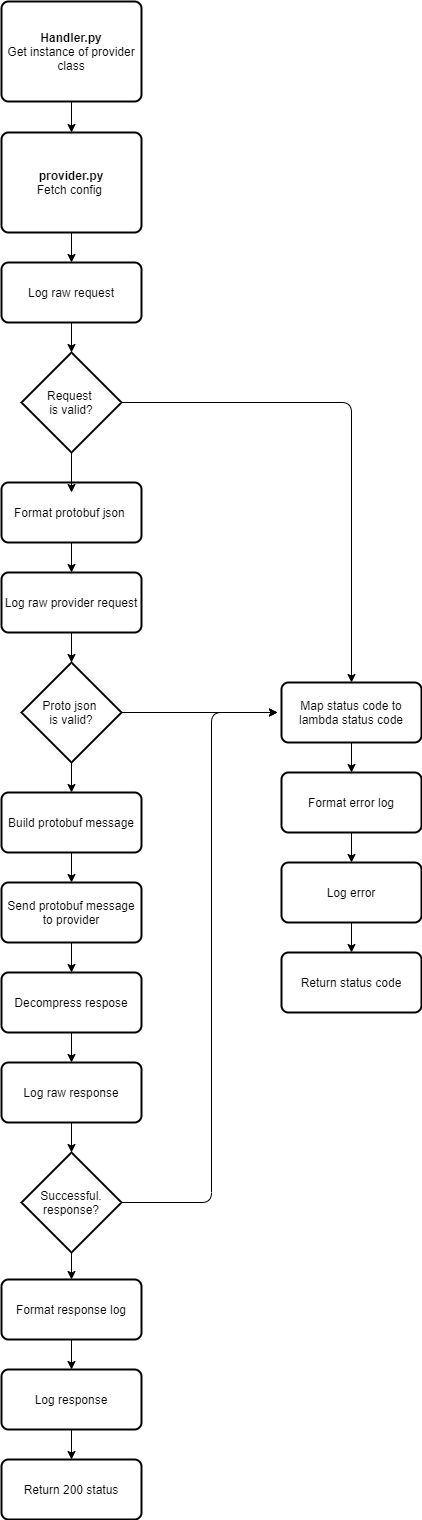

The diagram above was exported from draw.io. Its source (the exported page's mxGraphModel, read from the mxfile embedded in the PNG):
<mxGraphModel dx="1422" dy="715" grid="1" gridSize="10" guides="1" tooltips="1" connect="1" arrows="1" fold="1" page="1" pageScale="1" pageWidth="827" pageHeight="1169" math="0" shadow="0">
  <root>
    <mxCell id="0" />
    <mxCell id="1" parent="0" />
    <mxCell id="F5Rvpy5pIF-E6ojWo4DH-33" value="Proto json &lt;br&gt;is valid?" style="strokeWidth=2;html=1;shape=mxgraph.flowchart.decision;whiteSpace=wrap;" parent="1" vertex="1">
      <mxGeometry x="60" y="700" width="100" height="100" as="geometry" />
    </mxCell>
    <mxCell id="F5Rvpy5pIF-E6ojWo4DH-34" value="Request &lt;br&gt;is valid?" style="strokeWidth=2;html=1;shape=mxgraph.flowchart.decision;whiteSpace=wrap;" parent="1" vertex="1">
      <mxGeometry x="60" y="390" width="100" height="100" as="geometry" />
    </mxCell>
    <mxCell id="F5Rvpy5pIF-E6ojWo4DH-35" value="&lt;b&gt;&lt;span&gt;Handler.py&lt;/span&gt;&lt;br&gt;&lt;/b&gt;Get instance of provider class" style="rounded=1;whiteSpace=wrap;html=1;absoluteArcSize=1;arcSize=14;strokeWidth=2;" parent="1" vertex="1">
      <mxGeometry x="40" y="39" width="140" height="100" as="geometry" />
    </mxCell>
    <mxCell id="F5Rvpy5pIF-E6ojWo4DH-36" value="&lt;b&gt;&lt;span&gt;provider.py&lt;/span&gt;&lt;br&gt;&lt;/b&gt;Fetch config&amp;nbsp;" style="rounded=1;whiteSpace=wrap;html=1;absoluteArcSize=1;arcSize=14;strokeWidth=2;" parent="1" vertex="1">
      <mxGeometry x="40" y="170" width="140" height="100" as="geometry" />
    </mxCell>
    <mxCell id="F5Rvpy5pIF-E6ojWo4DH-37" value="Log raw request" style="rounded=1;whiteSpace=wrap;html=1;absoluteArcSize=1;arcSize=14;strokeWidth=2;" parent="1" vertex="1">
      <mxGeometry x="40" y="300" width="140" height="60" as="geometry" />
    </mxCell>
    <mxCell id="F5Rvpy5pIF-E6ojWo4DH-39" value="Map status code to lambda status code" style="rounded=1;whiteSpace=wrap;html=1;absoluteArcSize=1;arcSize=14;strokeWidth=2;" parent="1" vertex="1">
      <mxGeometry x="320" y="720" width="140" height="60" as="geometry" />
    </mxCell>
    <mxCell id="F5Rvpy5pIF-E6ojWo4DH-40" value="Format error log" style="rounded=1;whiteSpace=wrap;html=1;absoluteArcSize=1;arcSize=14;strokeWidth=2;" parent="1" vertex="1">
      <mxGeometry x="320" y="810" width="140" height="60" as="geometry" />
    </mxCell>
    <mxCell id="F5Rvpy5pIF-E6ojWo4DH-41" value="Log error" style="rounded=1;whiteSpace=wrap;html=1;absoluteArcSize=1;arcSize=14;strokeWidth=2;" parent="1" vertex="1">
      <mxGeometry x="320" y="900" width="140" height="60" as="geometry" />
    </mxCell>
    <mxCell id="F5Rvpy5pIF-E6ojWo4DH-42" value="Return status code" style="rounded=1;whiteSpace=wrap;html=1;absoluteArcSize=1;arcSize=14;strokeWidth=2;" parent="1" vertex="1">
      <mxGeometry x="320" y="990" width="140" height="60" as="geometry" />
    </mxCell>
    <mxCell id="F5Rvpy5pIF-E6ojWo4DH-44" value="Format protobuf json&amp;nbsp;" style="rounded=1;whiteSpace=wrap;html=1;absoluteArcSize=1;arcSize=14;strokeWidth=2;" parent="1" vertex="1">
      <mxGeometry x="40" y="520" width="140" height="60" as="geometry" />
    </mxCell>
    <mxCell id="F5Rvpy5pIF-E6ojWo4DH-45" value="Build protobuf message" style="rounded=1;whiteSpace=wrap;html=1;absoluteArcSize=1;arcSize=14;strokeWidth=2;" parent="1" vertex="1">
      <mxGeometry x="40" y="830" width="140" height="60" as="geometry" />
    </mxCell>
    <mxCell id="F5Rvpy5pIF-E6ojWo4DH-46" value="Send protobuf message to provider" style="rounded=1;whiteSpace=wrap;html=1;absoluteArcSize=1;arcSize=14;strokeWidth=2;" parent="1" vertex="1">
      <mxGeometry x="40" y="920" width="140" height="60" as="geometry" />
    </mxCell>
    <mxCell id="F5Rvpy5pIF-E6ojWo4DH-47" value="Decompress respose" style="rounded=1;whiteSpace=wrap;html=1;absoluteArcSize=1;arcSize=14;strokeWidth=2;" parent="1" vertex="1">
      <mxGeometry x="40" y="1010" width="140" height="60" as="geometry" />
    </mxCell>
    <mxCell id="F5Rvpy5pIF-E6ojWo4DH-48" value="Successful. response?" style="strokeWidth=2;html=1;shape=mxgraph.flowchart.decision;whiteSpace=wrap;" parent="1" vertex="1">
      <mxGeometry x="60" y="1190" width="100" height="100" as="geometry" />
    </mxCell>
    <mxCell id="F5Rvpy5pIF-E6ojWo4DH-50" value="Format response log" style="rounded=1;whiteSpace=wrap;html=1;absoluteArcSize=1;arcSize=14;strokeWidth=2;" parent="1" vertex="1">
      <mxGeometry x="40" y="1317" width="140" height="60" as="geometry" />
    </mxCell>
    <mxCell id="F5Rvpy5pIF-E6ojWo4DH-51" value="Log response&lt;span style=&quot;color: rgba(0 , 0 , 0 , 0) ; font-family: monospace ; font-size: 0px&quot;&gt;%3CmxGraphModel%3E%3Croot%3E%3CmxCell%20id%3D%220%22%2F%3E%3CmxCell%20id%3D%221%22%20parent%3D%220%22%2F%3E%3CmxCell%20id%3D%222%22%20value%3D%22Format%20response%20log%22%20style%3D%22rounded%3D1%3BwhiteSpace%3Dwrap%3Bhtml%3D1%3BabsoluteArcSize%3D1%3BarcSize%3D14%3BstrokeWidth%3D2%3B%22%20vertex%3D%221%22%20parent%3D%221%22%3E%3CmxGeometry%20x%3D%2240%22%20y%3D%221210%22%20width%3D%22140%22%20height%3D%2260%22%20as%3D%22geometry%22%2F%3E%3C%2FmxCell%3E%3C%2Froot%3E%3C%2FmxGraphModel%3E&lt;/span&gt;" style="rounded=1;whiteSpace=wrap;html=1;absoluteArcSize=1;arcSize=14;strokeWidth=2;" parent="1" vertex="1">
      <mxGeometry x="40" y="1407" width="140" height="60" as="geometry" />
    </mxCell>
    <mxCell id="F5Rvpy5pIF-E6ojWo4DH-52" value="Return 200 status" style="rounded=1;whiteSpace=wrap;html=1;absoluteArcSize=1;arcSize=14;strokeWidth=2;" parent="1" vertex="1">
      <mxGeometry x="40" y="1497" width="140" height="60" as="geometry" />
    </mxCell>
    <mxCell id="F5Rvpy5pIF-E6ojWo4DH-53" value="" style="endArrow=classic;html=1;exitX=1;exitY=0.5;exitDx=0;exitDy=0;exitPerimeter=0;entryX=0.5;entryY=0;entryDx=0;entryDy=0;" parent="1" source="F5Rvpy5pIF-E6ojWo4DH-34" target="F5Rvpy5pIF-E6ojWo4DH-39" edge="1">
      <mxGeometry width="50" height="50" relative="1" as="geometry">
        <mxPoint x="380" y="440" as="sourcePoint" />
        <mxPoint x="390" y="547" as="targetPoint" />
        <Array as="points">
          <mxPoint x="390" y="440" />
        </Array>
      </mxGeometry>
    </mxCell>
    <mxCell id="F5Rvpy5pIF-E6ojWo4DH-54" value="" style="endArrow=classic;html=1;exitX=1;exitY=0.5;exitDx=0;exitDy=0;exitPerimeter=0;" parent="1" source="F5Rvpy5pIF-E6ojWo4DH-33" edge="1">
      <mxGeometry width="50" height="50" relative="1" as="geometry">
        <mxPoint x="380" y="610" as="sourcePoint" />
        <mxPoint x="316" y="750" as="targetPoint" />
      </mxGeometry>
    </mxCell>
    <mxCell id="F5Rvpy5pIF-E6ojWo4DH-55" value="" style="endArrow=classic;html=1;exitX=1;exitY=0.5;exitDx=0;exitDy=0;exitPerimeter=0;" parent="1" source="F5Rvpy5pIF-E6ojWo4DH-48" edge="1">
      <mxGeometry width="50" height="50" relative="1" as="geometry">
        <mxPoint x="380" y="1010" as="sourcePoint" />
        <mxPoint x="316" y="750" as="targetPoint" />
        <Array as="points">
          <mxPoint x="250" y="1240" />
          <mxPoint x="250" y="750" />
        </Array>
      </mxGeometry>
    </mxCell>
    <mxCell id="F5Rvpy5pIF-E6ojWo4DH-56" value="" style="endArrow=classic;html=1;exitX=0.5;exitY=1;exitDx=0;exitDy=0;entryX=0.5;entryY=0;entryDx=0;entryDy=0;" parent="1" source="F5Rvpy5pIF-E6ojWo4DH-35" target="F5Rvpy5pIF-E6ojWo4DH-36" edge="1">
      <mxGeometry width="50" height="50" relative="1" as="geometry">
        <mxPoint x="380" y="430" as="sourcePoint" />
        <mxPoint x="430" y="380" as="targetPoint" />
      </mxGeometry>
    </mxCell>
    <mxCell id="F5Rvpy5pIF-E6ojWo4DH-58" value="" style="endArrow=classic;html=1;exitX=0.5;exitY=1;exitDx=0;exitDy=0;entryX=0.5;entryY=0;entryDx=0;entryDy=0;" parent="1" source="F5Rvpy5pIF-E6ojWo4DH-36" target="F5Rvpy5pIF-E6ojWo4DH-37" edge="1">
      <mxGeometry width="50" height="50" relative="1" as="geometry">
        <mxPoint x="380" y="430" as="sourcePoint" />
        <mxPoint x="430" y="380" as="targetPoint" />
      </mxGeometry>
    </mxCell>
    <mxCell id="F5Rvpy5pIF-E6ojWo4DH-59" value="" style="endArrow=classic;html=1;exitX=0.5;exitY=1;exitDx=0;exitDy=0;" parent="1" source="F5Rvpy5pIF-E6ojWo4DH-37" edge="1">
      <mxGeometry width="50" height="50" relative="1" as="geometry">
        <mxPoint x="380" y="540" as="sourcePoint" />
        <mxPoint x="110" y="390" as="targetPoint" />
      </mxGeometry>
    </mxCell>
    <mxCell id="F5Rvpy5pIF-E6ojWo4DH-64" value="" style="endArrow=classic;html=1;exitX=0.5;exitY=1;exitDx=0;exitDy=0;exitPerimeter=0;entryX=0.5;entryY=0;entryDx=0;entryDy=0;" parent="1" source="F5Rvpy5pIF-E6ojWo4DH-33" target="F5Rvpy5pIF-E6ojWo4DH-45" edge="1">
      <mxGeometry width="50" height="50" relative="1" as="geometry">
        <mxPoint x="380" y="710" as="sourcePoint" />
        <mxPoint x="430" y="660" as="targetPoint" />
      </mxGeometry>
    </mxCell>
    <mxCell id="F5Rvpy5pIF-E6ojWo4DH-65" value="" style="endArrow=classic;html=1;exitX=0.5;exitY=1;exitDx=0;exitDy=0;" parent="1" source="F5Rvpy5pIF-E6ojWo4DH-44" edge="1">
      <mxGeometry width="50" height="50" relative="1" as="geometry">
        <mxPoint x="380" y="970" as="sourcePoint" />
        <mxPoint x="110" y="610" as="targetPoint" />
      </mxGeometry>
    </mxCell>
    <mxCell id="F5Rvpy5pIF-E6ojWo4DH-66" value="" style="endArrow=classic;html=1;exitX=0.5;exitY=1;exitDx=0;exitDy=0;entryX=0.5;entryY=0;entryDx=0;entryDy=0;" parent="1" source="F5Rvpy5pIF-E6ojWo4DH-45" target="F5Rvpy5pIF-E6ojWo4DH-46" edge="1">
      <mxGeometry width="50" height="50" relative="1" as="geometry">
        <mxPoint x="110" y="900" as="sourcePoint" />
        <mxPoint x="430" y="1010" as="targetPoint" />
      </mxGeometry>
    </mxCell>
    <mxCell id="F5Rvpy5pIF-E6ojWo4DH-67" value="" style="endArrow=classic;html=1;exitX=0.5;exitY=1;exitDx=0;exitDy=0;entryX=0.5;entryY=0;entryDx=0;entryDy=0;" parent="1" source="F5Rvpy5pIF-E6ojWo4DH-39" target="F5Rvpy5pIF-E6ojWo4DH-40" edge="1">
      <mxGeometry width="50" height="50" relative="1" as="geometry">
        <mxPoint x="380" y="1070" as="sourcePoint" />
        <mxPoint x="430" y="1020" as="targetPoint" />
      </mxGeometry>
    </mxCell>
    <mxCell id="F5Rvpy5pIF-E6ojWo4DH-68" value="" style="endArrow=classic;html=1;exitX=0.5;exitY=1;exitDx=0;exitDy=0;entryX=0.5;entryY=0;entryDx=0;entryDy=0;" parent="1" source="F5Rvpy5pIF-E6ojWo4DH-40" target="F5Rvpy5pIF-E6ojWo4DH-41" edge="1">
      <mxGeometry width="50" height="50" relative="1" as="geometry">
        <mxPoint x="380" y="1060" as="sourcePoint" />
        <mxPoint x="430" y="1010" as="targetPoint" />
      </mxGeometry>
    </mxCell>
    <mxCell id="F5Rvpy5pIF-E6ojWo4DH-70" value="" style="endArrow=classic;html=1;exitX=0.5;exitY=1;exitDx=0;exitDy=0;entryX=0.5;entryY=0;entryDx=0;entryDy=0;" parent="1" source="F5Rvpy5pIF-E6ojWo4DH-41" target="F5Rvpy5pIF-E6ojWo4DH-42" edge="1">
      <mxGeometry width="50" height="50" relative="1" as="geometry">
        <mxPoint x="380" y="1060" as="sourcePoint" />
        <mxPoint x="430" y="1010" as="targetPoint" />
      </mxGeometry>
    </mxCell>
    <mxCell id="F5Rvpy5pIF-E6ojWo4DH-71" value="" style="endArrow=classic;html=1;exitX=0.5;exitY=1;exitDx=0;exitDy=0;entryX=0.5;entryY=0;entryDx=0;entryDy=0;" parent="1" source="F5Rvpy5pIF-E6ojWo4DH-46" target="F5Rvpy5pIF-E6ojWo4DH-47" edge="1">
      <mxGeometry width="50" height="50" relative="1" as="geometry">
        <mxPoint x="380" y="1140" as="sourcePoint" />
        <mxPoint x="430" y="1090" as="targetPoint" />
      </mxGeometry>
    </mxCell>
    <mxCell id="F5Rvpy5pIF-E6ojWo4DH-72" value="" style="endArrow=classic;html=1;exitX=0.5;exitY=1;exitDx=0;exitDy=0;" parent="1" source="F5Rvpy5pIF-E6ojWo4DH-47" edge="1">
      <mxGeometry width="50" height="50" relative="1" as="geometry">
        <mxPoint x="380" y="1140" as="sourcePoint" />
        <mxPoint x="110" y="1100" as="targetPoint" />
      </mxGeometry>
    </mxCell>
    <mxCell id="F5Rvpy5pIF-E6ojWo4DH-73" value="" style="endArrow=classic;html=1;exitX=0.5;exitY=1;exitDx=0;exitDy=0;exitPerimeter=0;entryX=0.5;entryY=0;entryDx=0;entryDy=0;" parent="1" source="F5Rvpy5pIF-E6ojWo4DH-48" target="F5Rvpy5pIF-E6ojWo4DH-50" edge="1">
      <mxGeometry width="50" height="50" relative="1" as="geometry">
        <mxPoint x="380" y="1240" as="sourcePoint" />
        <mxPoint x="430" y="1190" as="targetPoint" />
      </mxGeometry>
    </mxCell>
    <mxCell id="F5Rvpy5pIF-E6ojWo4DH-74" value="" style="endArrow=classic;html=1;exitX=0.5;exitY=1;exitDx=0;exitDy=0;entryX=0.5;entryY=0;entryDx=0;entryDy=0;" parent="1" source="F5Rvpy5pIF-E6ojWo4DH-50" target="F5Rvpy5pIF-E6ojWo4DH-51" edge="1">
      <mxGeometry width="50" height="50" relative="1" as="geometry">
        <mxPoint x="380" y="1407" as="sourcePoint" />
        <mxPoint x="430" y="1357" as="targetPoint" />
      </mxGeometry>
    </mxCell>
    <mxCell id="F5Rvpy5pIF-E6ojWo4DH-75" value="" style="endArrow=classic;html=1;exitX=0.5;exitY=1;exitDx=0;exitDy=0;entryX=0.5;entryY=0;entryDx=0;entryDy=0;" parent="1" source="F5Rvpy5pIF-E6ojWo4DH-51" target="F5Rvpy5pIF-E6ojWo4DH-52" edge="1">
      <mxGeometry width="50" height="50" relative="1" as="geometry">
        <mxPoint x="380" y="1317" as="sourcePoint" />
        <mxPoint x="430" y="1267" as="targetPoint" />
      </mxGeometry>
    </mxCell>
    <mxCell id="F5Rvpy5pIF-E6ojWo4DH-76" value="Log raw provider request" style="rounded=1;whiteSpace=wrap;html=1;absoluteArcSize=1;arcSize=14;strokeWidth=2;" parent="1" vertex="1">
      <mxGeometry x="40" y="610" width="140" height="60" as="geometry" />
    </mxCell>
    <mxCell id="F5Rvpy5pIF-E6ojWo4DH-77" value="" style="endArrow=classic;html=1;" parent="1" edge="1">
      <mxGeometry width="50" height="50" relative="1" as="geometry">
        <mxPoint x="110" y="490" as="sourcePoint" />
        <mxPoint x="110" y="530" as="targetPoint" />
      </mxGeometry>
    </mxCell>
    <mxCell id="F5Rvpy5pIF-E6ojWo4DH-78" value="" style="endArrow=classic;html=1;exitX=0.5;exitY=1;exitDx=0;exitDy=0;entryX=0.5;entryY=0;entryDx=0;entryDy=0;entryPerimeter=0;" parent="1" source="F5Rvpy5pIF-E6ojWo4DH-76" edge="1">
      <mxGeometry width="50" height="50" relative="1" as="geometry">
        <mxPoint x="380" y="740" as="sourcePoint" />
        <mxPoint x="110" y="700" as="targetPoint" />
      </mxGeometry>
    </mxCell>
    <mxCell id="F5Rvpy5pIF-E6ojWo4DH-79" value="Log raw response" style="rounded=1;whiteSpace=wrap;html=1;absoluteArcSize=1;arcSize=14;strokeWidth=2;" parent="1" vertex="1">
      <mxGeometry x="40" y="1100" width="140" height="60" as="geometry" />
    </mxCell>
    <mxCell id="F5Rvpy5pIF-E6ojWo4DH-80" value="" style="endArrow=classic;html=1;exitX=0.5;exitY=1;exitDx=0;exitDy=0;" parent="1" source="F5Rvpy5pIF-E6ojWo4DH-79" edge="1">
      <mxGeometry width="50" height="50" relative="1" as="geometry">
        <mxPoint x="380" y="1230" as="sourcePoint" />
        <mxPoint x="110" y="1190" as="targetPoint" />
      </mxGeometry>
    </mxCell>
  </root>
</mxGraphModel>